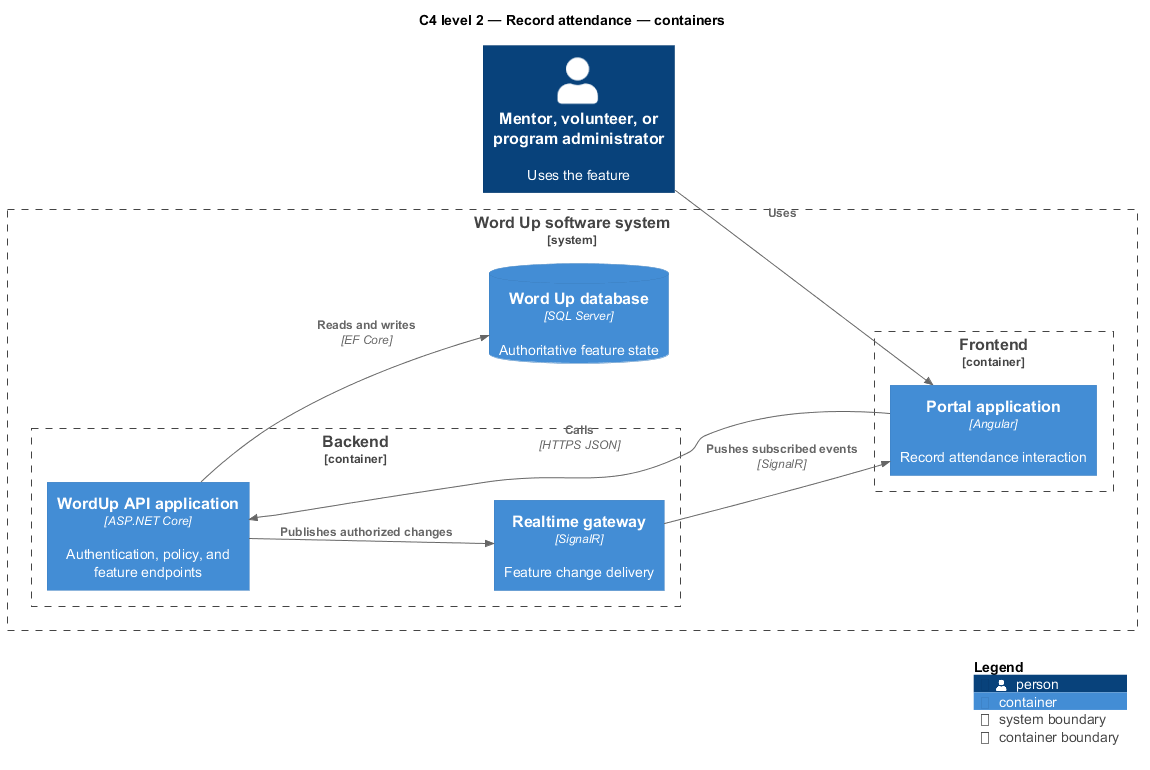

The diagram above was rendered by PlantUML. Its source (embedded in the PNG):
@startuml
!include <C4/C4_Component>
LAYOUT_LEFT_RIGHT()
title C4 level 2 — Record attendance — containers
Person(primary, "Mentor, volunteer, or program administrator", "Uses the feature")
System_Boundary(wordup, "Word Up software system") {
  Container_Boundary(frontend, "Frontend") {
    Container(app1, "Portal application", "Angular", "Record attendance interaction")
  }
  Container_Boundary(backend, "Backend") {
    Container(api, "WordUp API application", "ASP.NET Core", "Authentication, policy, and feature endpoints")
    Container(realtime, "Realtime gateway", "SignalR", "Feature change delivery")
  }
  ContainerDb(db, "Word Up database", "SQL Server", "Authoritative feature state")
}
Rel(primary, app1, "Uses")
Rel(app1, api, "Calls", "HTTPS JSON")
Rel(api, db, "Reads and writes", "EF Core")
Rel(api, realtime, "Publishes authorized changes")
Rel(realtime, app1, "Pushes subscribed events", "SignalR")
SHOW_LEGEND()
@enduml